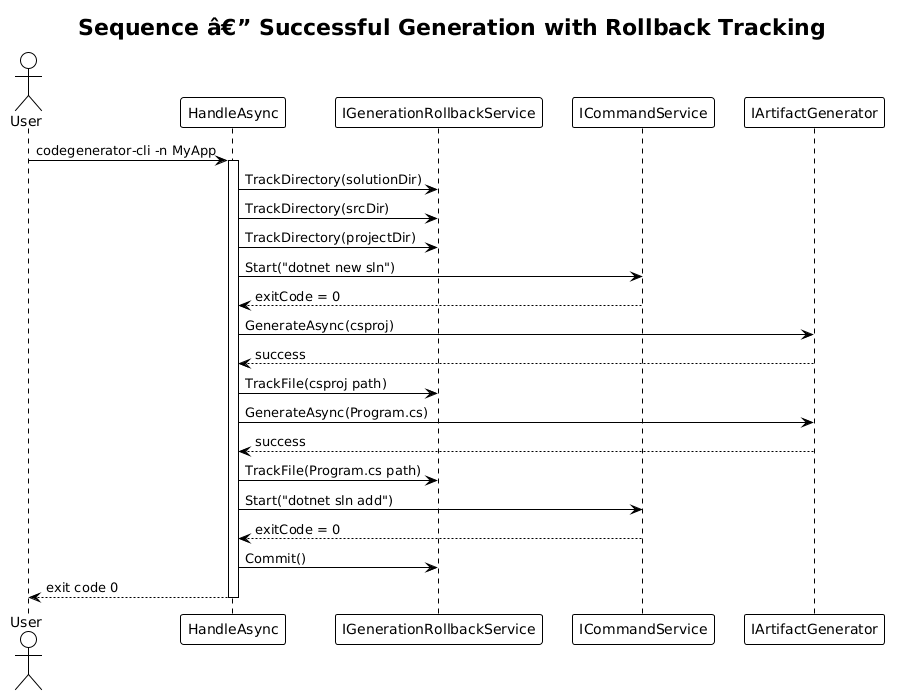

The diagram above was rendered by PlantUML. Its source (embedded in the PNG):
@startuml
!theme plain

title Sequence â€” Successful Generation with Rollback Tracking

actor User
participant "HandleAsync" as Handler
participant "IGenerationRollbackService" as Rollback
participant "ICommandService" as Cmd
participant "IArtifactGenerator" as Gen

User -> Handler : codegenerator-cli -n MyApp
activate Handler

Handler -> Rollback : TrackDirectory(solutionDir)
Handler -> Rollback : TrackDirectory(srcDir)
Handler -> Rollback : TrackDirectory(projectDir)

Handler -> Cmd : Start("dotnet new sln")
Cmd --> Handler : exitCode = 0

Handler -> Gen : GenerateAsync(csproj)
Gen --> Handler : success
Handler -> Rollback : TrackFile(csproj path)

Handler -> Gen : GenerateAsync(Program.cs)
Gen --> Handler : success
Handler -> Rollback : TrackFile(Program.cs path)

Handler -> Cmd : Start("dotnet sln add")
Cmd --> Handler : exitCode = 0

Handler -> Rollback : Commit()
Handler --> User : exit code 0

deactivate Handler
@enduml